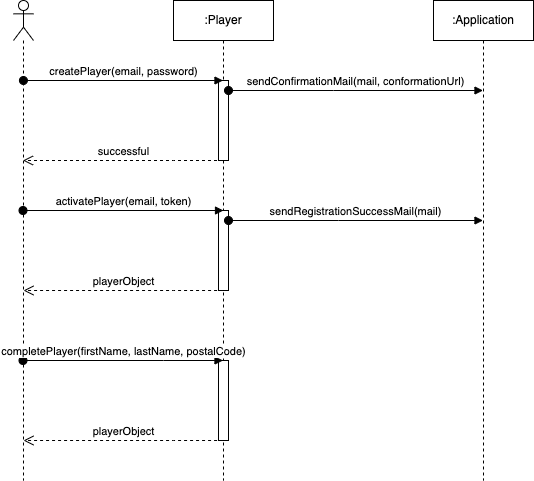

The diagram above was exported from draw.io. Its source (the exported page's mxGraphModel, read from the mxfile embedded in the PNG):
<mxGraphModel dx="1298" dy="834" grid="1" gridSize="10" guides="1" tooltips="1" connect="1" arrows="1" fold="1" page="1" pageScale="1" pageWidth="850" pageHeight="1100" math="0" shadow="0">
  <root>
    <mxCell id="0" />
    <mxCell id="1" parent="0" />
    <mxCell id="4Ecrbyj1NZDGz5UuIIZG-1" value="" style="shape=umlLifeline;participant=umlActor;perimeter=lifelinePerimeter;whiteSpace=wrap;html=1;container=1;collapsible=0;recursiveResize=0;verticalAlign=top;spacingTop=36;outlineConnect=0;" parent="1" vertex="1">
      <mxGeometry x="110" y="120" width="20" height="480" as="geometry" />
    </mxCell>
    <mxCell id="4Ecrbyj1NZDGz5UuIIZG-2" value=":Player" style="shape=umlLifeline;perimeter=lifelinePerimeter;whiteSpace=wrap;html=1;container=1;collapsible=0;recursiveResize=0;outlineConnect=0;" parent="1" vertex="1">
      <mxGeometry x="270" y="120" width="100" height="480" as="geometry" />
    </mxCell>
    <mxCell id="4Ecrbyj1NZDGz5UuIIZG-11" value="" style="html=1;points=[];perimeter=orthogonalPerimeter;" parent="4Ecrbyj1NZDGz5UuIIZG-2" vertex="1">
      <mxGeometry x="45" y="80" width="10" height="80" as="geometry" />
    </mxCell>
    <mxCell id="4Ecrbyj1NZDGz5UuIIZG-13" value="" style="html=1;points=[];perimeter=orthogonalPerimeter;" parent="4Ecrbyj1NZDGz5UuIIZG-2" vertex="1">
      <mxGeometry x="45" y="210" width="10" height="80" as="geometry" />
    </mxCell>
    <mxCell id="4Ecrbyj1NZDGz5UuIIZG-14" value="sendRegistrationSuccessMail(mail)" style="html=1;verticalAlign=bottom;startArrow=oval;startFill=1;endArrow=block;startSize=8;rounded=0;" parent="4Ecrbyj1NZDGz5UuIIZG-2" target="4Ecrbyj1NZDGz5UuIIZG-5" edge="1">
      <mxGeometry width="60" relative="1" as="geometry">
        <mxPoint x="54.998571428571324" y="220" as="sourcePoint" />
        <mxPoint x="314.57000000000005" y="220" as="targetPoint" />
        <Array as="points">
          <mxPoint x="165.07" y="220" />
        </Array>
      </mxGeometry>
    </mxCell>
    <mxCell id="4Ecrbyj1NZDGz5UuIIZG-17" value="" style="html=1;points=[];perimeter=orthogonalPerimeter;" parent="4Ecrbyj1NZDGz5UuIIZG-2" vertex="1">
      <mxGeometry x="45" y="360" width="10" height="80" as="geometry" />
    </mxCell>
    <mxCell id="4Ecrbyj1NZDGz5UuIIZG-3" value="createPlayer(email, password)" style="html=1;verticalAlign=bottom;startArrow=oval;startFill=1;endArrow=block;startSize=8;rounded=0;" parent="1" target="4Ecrbyj1NZDGz5UuIIZG-2" edge="1">
      <mxGeometry width="60" relative="1" as="geometry">
        <mxPoint x="119.92857142857144" y="200" as="sourcePoint" />
        <mxPoint x="249.5" y="200" as="targetPoint" />
        <Array as="points" />
      </mxGeometry>
    </mxCell>
    <mxCell id="4Ecrbyj1NZDGz5UuIIZG-4" value="successful" style="html=1;verticalAlign=bottom;endArrow=open;dashed=1;endSize=8;rounded=0;" parent="1" source="4Ecrbyj1NZDGz5UuIIZG-2" target="4Ecrbyj1NZDGz5UuIIZG-1" edge="1">
      <mxGeometry relative="1" as="geometry">
        <mxPoint x="380" y="300" as="sourcePoint" />
        <mxPoint x="300" y="300" as="targetPoint" />
        <Array as="points">
          <mxPoint x="270" y="280" />
        </Array>
      </mxGeometry>
    </mxCell>
    <mxCell id="4Ecrbyj1NZDGz5UuIIZG-5" value=":Application" style="shape=umlLifeline;perimeter=lifelinePerimeter;whiteSpace=wrap;html=1;container=1;collapsible=0;recursiveResize=0;outlineConnect=0;" parent="1" vertex="1">
      <mxGeometry x="530" y="120" width="100" height="480" as="geometry" />
    </mxCell>
    <mxCell id="4Ecrbyj1NZDGz5UuIIZG-7" value="activatePlayer(email, token)" style="html=1;verticalAlign=bottom;startArrow=oval;startFill=1;endArrow=block;startSize=8;rounded=0;" parent="1" source="4Ecrbyj1NZDGz5UuIIZG-1" edge="1">
      <mxGeometry width="60" relative="1" as="geometry">
        <mxPoint x="390" y="330" as="sourcePoint" />
        <mxPoint x="320" y="330" as="targetPoint" />
      </mxGeometry>
    </mxCell>
    <mxCell id="4Ecrbyj1NZDGz5UuIIZG-12" value="sendConfirmationMail(mail, conformationUrl)" style="html=1;verticalAlign=bottom;startArrow=oval;startFill=1;endArrow=block;startSize=8;rounded=0;" parent="1" source="4Ecrbyj1NZDGz5UuIIZG-11" target="4Ecrbyj1NZDGz5UuIIZG-5" edge="1">
      <mxGeometry width="60" relative="1" as="geometry">
        <mxPoint x="330" y="210" as="sourcePoint" />
        <mxPoint x="450" y="310" as="targetPoint" />
        <Array as="points">
          <mxPoint x="430" y="210" />
        </Array>
      </mxGeometry>
    </mxCell>
    <mxCell id="4Ecrbyj1NZDGz5UuIIZG-15" value="playerObject" style="html=1;verticalAlign=bottom;endArrow=open;dashed=1;endSize=8;rounded=0;" parent="1" edge="1">
      <mxGeometry relative="1" as="geometry">
        <mxPoint x="319.57" y="410" as="sourcePoint" />
        <mxPoint x="119.99857142857144" y="410" as="targetPoint" />
        <Array as="points">
          <mxPoint x="270.07" y="410" />
        </Array>
      </mxGeometry>
    </mxCell>
    <mxCell id="4Ecrbyj1NZDGz5UuIIZG-16" value="completePlayer(firstName, lastName, postalCode)" style="html=1;verticalAlign=bottom;startArrow=oval;startFill=1;endArrow=block;startSize=8;rounded=0;" parent="1" source="4Ecrbyj1NZDGz5UuIIZG-1" target="4Ecrbyj1NZDGz5UuIIZG-2" edge="1">
      <mxGeometry width="60" relative="1" as="geometry">
        <mxPoint x="370" y="450" as="sourcePoint" />
        <mxPoint x="430" y="450" as="targetPoint" />
        <Array as="points">
          <mxPoint x="260" y="480" />
        </Array>
      </mxGeometry>
    </mxCell>
    <mxCell id="4Ecrbyj1NZDGz5UuIIZG-18" value="playerObject" style="html=1;verticalAlign=bottom;endArrow=open;dashed=1;endSize=8;rounded=0;" parent="1" edge="1">
      <mxGeometry relative="1" as="geometry">
        <mxPoint x="319.56999999999994" y="560" as="sourcePoint" />
        <mxPoint x="119.9985714285715" y="560" as="targetPoint" />
        <Array as="points">
          <mxPoint x="270.07" y="560" />
        </Array>
      </mxGeometry>
    </mxCell>
  </root>
</mxGraphModel>